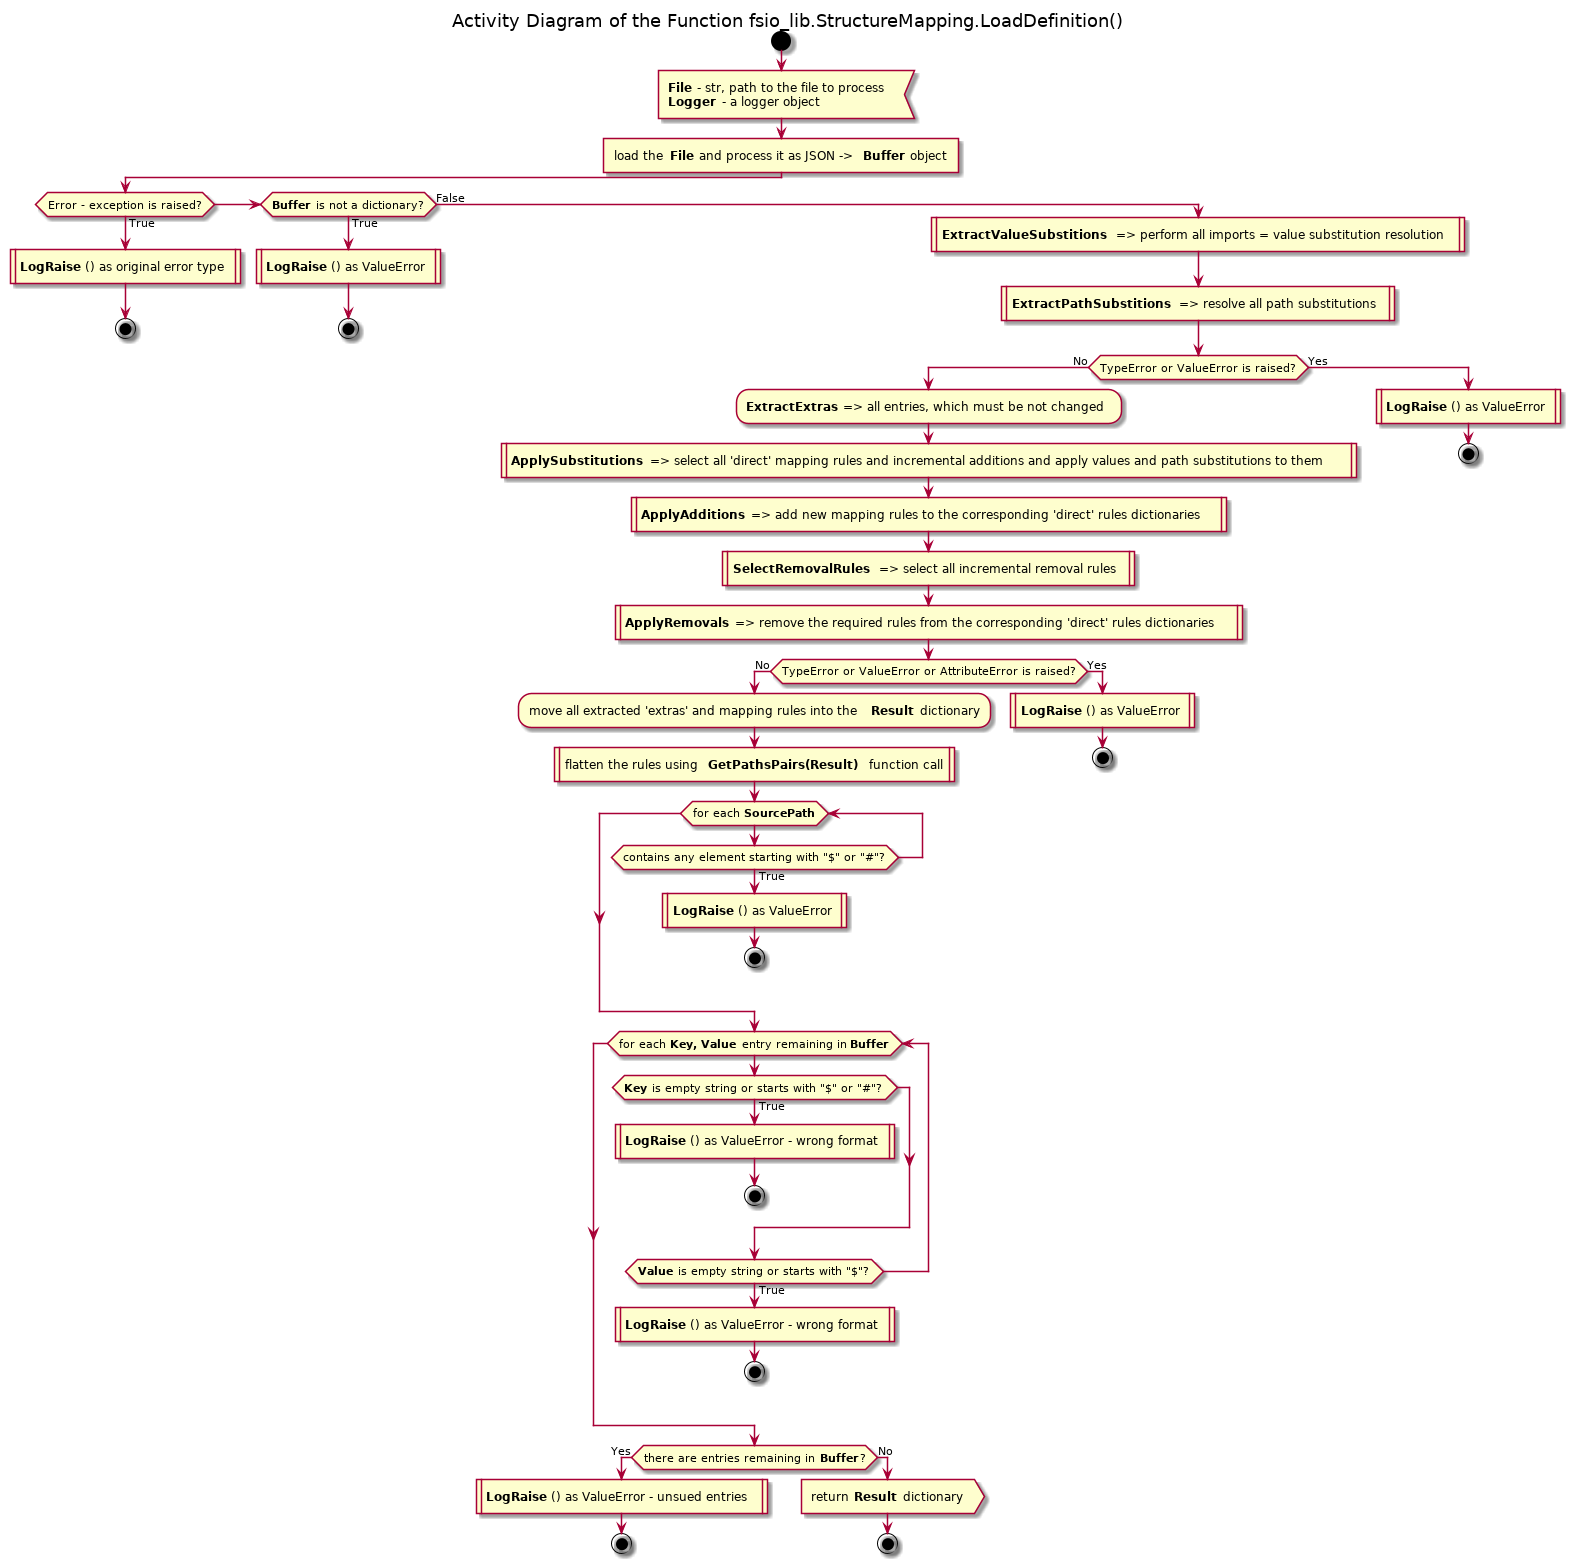

The diagram above was rendered by PlantUML. Its source (embedded in the PNG):
@startuml structure_mapping_load_definition

title Activity Diagram of the Function fsio_lib.StructureMapping.LoadDefinition()

start

:<b>File</b> - str, path to the file to process
<b>Logger</b> - a logger object<

:load the <b>File</b> and process it as JSON -> <b>Buffer</b> object]

if (Error - exception is raised?) then (True)
    :<b>LogRaise</b>() as original error type|
    
    stop
elseif (<b>Buffer</b> is not a dictionary?) then (True)
    :<b>LogRaise</b>() as ValueError|
    
    stop
else (False)
    :<b>ExtractValueSubstitions</b> => perform all imports = value substitution resolution|
    
    :<b>ExtractPathSubstitions</b> => resolve all path substitutions|
    
    if (TypeError or ValueError is raised?) then (No)
        :<b>ExtractExtras</b> => all entries, which must be not changed;
        
        :<b>ApplySubstitutions</b> => select all 'direct' mapping rules and incremental additions and apply values and path substitutions to them|
        
        :<b>ApplyAdditions</b> => add new mapping rules to the corresponding 'direct' rules dictionaries|
        
        :<b>SelectRemovalRules</b> => select all incremental removal rules|
        
        :<b>ApplyRemovals</b> => remove the required rules from the corresponding 'direct' rules dictionaries|
        if (TypeError or ValueError or AttributeError is raised?) then (No)
            :move all extracted 'extras' and mapping rules into the <b>Result</b> dictionary;
            
            :flatten the rules using <b>GetPathsPairs(Result)</b> function call|
            
            while (for each <b>SourcePath</b>)
                if (contains any element starting with "$" or "#"?) then (True)
                    :<b>LogRaise</b>() as ValueError|
                    
                    stop
                endif
            end while
            
            while (for each <b>Key, Value</b> entry remaining in <b>Buffer</b>)
                if (<b>Key</b> is empty string or starts with "$" or "#"?) then (True)
                    :<b>LogRaise</b>() as ValueError - wrong format|
                    
                    stop
                endif
                
                if (<b>Value</b> is empty string or starts with "$"?) then (True)
                    :<b>LogRaise</b>() as ValueError - wrong format|
                    
                    stop
                endif
            end while
            
            if (there are entries remaining in <b>Buffer</b>?) then (Yes)
                :<b>LogRaise</b>() as ValueError - unsued entries|
                    
                stop
            else (No)
                :return <b>Result</b> dictionary>
                
                stop
            endif
        else (Yes)
            :<b>LogRaise</b>() as ValueError|
        
            stop
        endif
    else (Yes)
        :<b>LogRaise</b>() as ValueError|
        
        stop
    endif
endif

@enduml